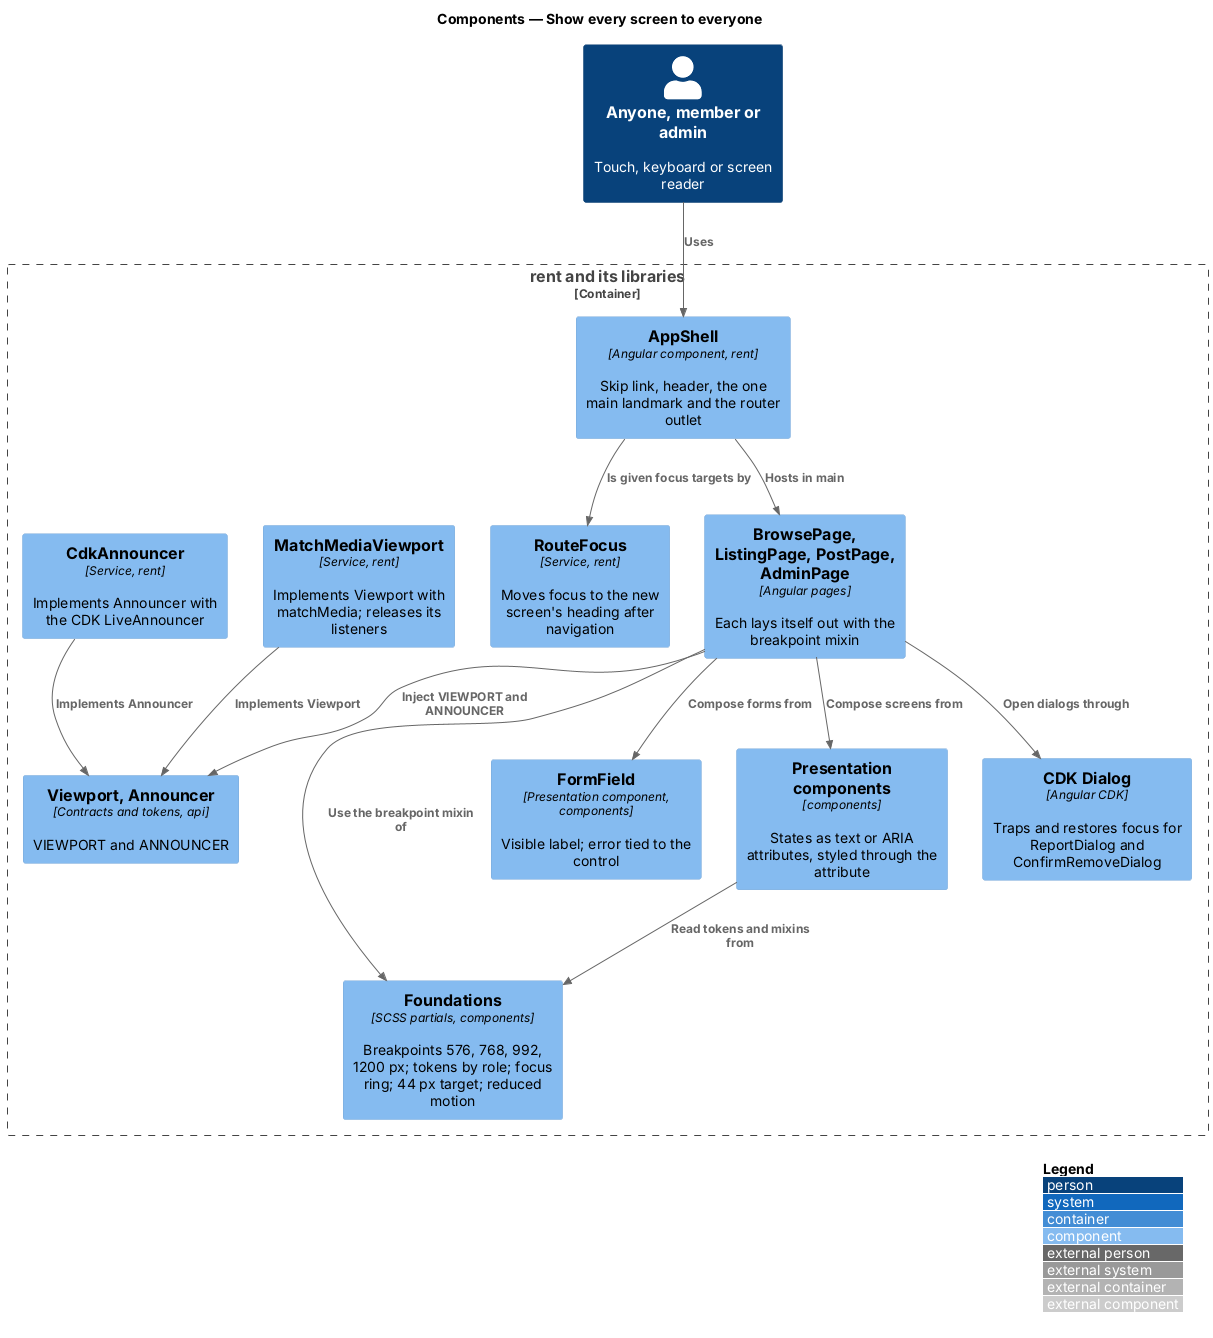

The diagram above was rendered by PlantUML. Its source (embedded in the PNG):
@startuml
!include <C4/C4_Component>
LAYOUT_WITH_LEGEND()
title Components — Show every screen to everyone

Person(person, "Anyone, member or admin", "Touch, keyboard or screen reader")
Container_Boundary(rent, "rent and its libraries") {
  Component(shell, "AppShell", "Angular component, rent", "Skip link, header, the one main landmark and the router outlet")
  Component(focus, "RouteFocus", "Service, rent", "Moves focus to the new screen's heading after navigation")
  Component(pages, "BrowsePage, ListingPage, PostPage, AdminPage", "Angular pages", "Each lays itself out with the breakpoint mixin")
  Component(viewportImpl, "MatchMediaViewport", "Service, rent", "Implements Viewport with matchMedia; releases its listeners")
  Component(announcerImpl, "CdkAnnouncer", "Service, rent", "Implements Announcer with the CDK LiveAnnouncer")
  Component(contracts, "Viewport, Announcer", "Contracts and tokens, api", "VIEWPORT and ANNOUNCER")
  Component(foundations, "Foundations", "SCSS partials, components", "Breakpoints 576, 768, 992, 1200 px; tokens by role; focus ring; 44 px target; reduced motion")
  Component(field, "FormField", "Presentation component, components", "Visible label; error tied to the control")
  Component(blocks, "Presentation components", "components", "States as text or ARIA attributes, styled through the attribute")
  Component(dialog, "CDK Dialog", "Angular CDK", "Traps and restores focus for ReportDialog and ConfirmRemoveDialog")
}
Rel(person, shell, "Uses")
Rel(shell, pages, "Hosts in main")
Rel(shell, focus, "Is given focus targets by")
Rel(pages, foundations, "Use the breakpoint mixin of")
Rel(pages, contracts, "Inject VIEWPORT and ANNOUNCER")
Rel(viewportImpl, contracts, "Implements Viewport")
Rel(announcerImpl, contracts, "Implements Announcer")
Rel(pages, field, "Compose forms from")
Rel(pages, blocks, "Compose screens from")
Rel(blocks, foundations, "Read tokens and mixins from")
Rel(pages, dialog, "Open dialogs through")
@enduml